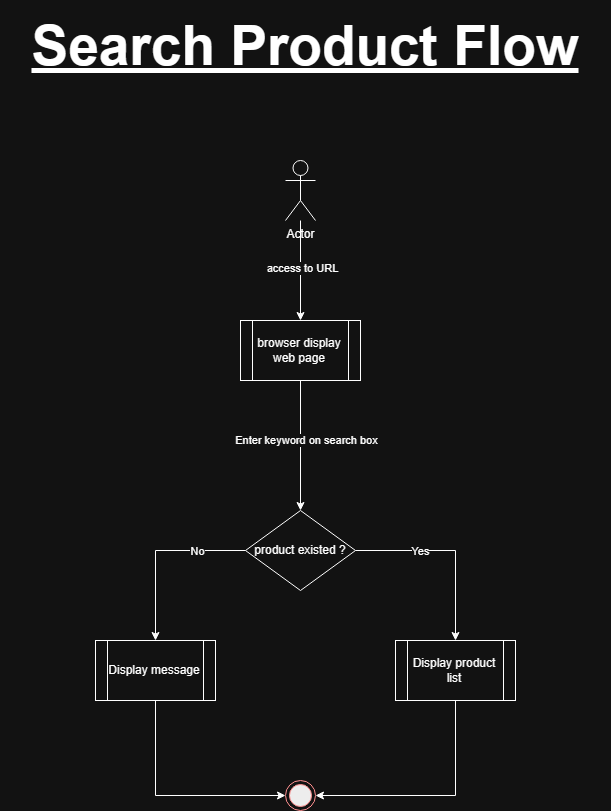

The diagram above was exported from draw.io. Its source (the exported page's mxGraphModel, read from the mxfile embedded in the PNG):
<mxGraphModel dx="2209" dy="1237" grid="1" gridSize="10" guides="1" tooltips="1" connect="1" arrows="1" fold="1" page="1" pageScale="1" pageWidth="850" pageHeight="1100" math="0" shadow="0">
  <root>
    <mxCell id="0" />
    <mxCell id="1" parent="0" />
    <mxCell id="IF32OpQBX9pqOJ0U7GOp-1" value="Actor" style="shape=umlActor;verticalLabelPosition=bottom;verticalAlign=top;html=1;outlineConnect=0;" vertex="1" parent="1">
      <mxGeometry x="425" y="240" width="30" height="60" as="geometry" />
    </mxCell>
    <mxCell id="IF32OpQBX9pqOJ0U7GOp-2" value="" style="endArrow=classic;html=1;rounded=0;" edge="1" parent="1" source="IF32OpQBX9pqOJ0U7GOp-1" target="IF32OpQBX9pqOJ0U7GOp-6">
      <mxGeometry width="50" height="50" relative="1" as="geometry">
        <mxPoint x="195" y="410" as="sourcePoint" />
        <mxPoint x="395" y="360" as="targetPoint" />
      </mxGeometry>
    </mxCell>
    <mxCell id="IF32OpQBX9pqOJ0U7GOp-3" value="access to URL" style="edgeLabel;html=1;align=center;verticalAlign=middle;resizable=0;points=[];" vertex="1" connectable="0" parent="IF32OpQBX9pqOJ0U7GOp-2">
      <mxGeometry x="-0.0695" y="1" relative="1" as="geometry">
        <mxPoint as="offset" />
      </mxGeometry>
    </mxCell>
    <mxCell id="IF32OpQBX9pqOJ0U7GOp-6" value="browser display web page" style="shape=process;whiteSpace=wrap;html=1;backgroundOutline=1;" vertex="1" parent="1">
      <mxGeometry x="380" y="400" width="120" height="60" as="geometry" />
    </mxCell>
    <mxCell id="IF32OpQBX9pqOJ0U7GOp-8" value="product existed ?" style="rhombus;whiteSpace=wrap;html=1;" vertex="1" parent="1">
      <mxGeometry x="385" y="590" width="110" height="80" as="geometry" />
    </mxCell>
    <mxCell id="IF32OpQBX9pqOJ0U7GOp-9" value="" style="endArrow=classic;html=1;rounded=0;exitX=0.5;exitY=1;exitDx=0;exitDy=0;" edge="1" parent="1" source="IF32OpQBX9pqOJ0U7GOp-6" target="IF32OpQBX9pqOJ0U7GOp-8">
      <mxGeometry width="50" height="50" relative="1" as="geometry">
        <mxPoint x="725" y="360" as="sourcePoint" />
        <mxPoint x="695" y="430" as="targetPoint" />
        <Array as="points" />
      </mxGeometry>
    </mxCell>
    <mxCell id="IF32OpQBX9pqOJ0U7GOp-10" value="Enter keyword on search box" style="edgeLabel;html=1;align=center;verticalAlign=middle;resizable=0;points=[];" vertex="1" connectable="0" parent="IF32OpQBX9pqOJ0U7GOp-9">
      <mxGeometry x="-0.3633" y="-2" relative="1" as="geometry">
        <mxPoint x="7" y="18" as="offset" />
      </mxGeometry>
    </mxCell>
    <mxCell id="IF32OpQBX9pqOJ0U7GOp-20" value="Search Product Flow" style="text;html=1;whiteSpace=wrap;strokeColor=none;fillColor=none;align=center;verticalAlign=middle;rounded=0;fontSize=55;fontStyle=5" vertex="1" parent="1">
      <mxGeometry x="140" y="80" width="610" height="90" as="geometry" />
    </mxCell>
    <mxCell id="IF32OpQBX9pqOJ0U7GOp-21" value="" style="ellipse;html=1;shape=endState;fillColor=#000000;strokeColor=#ff0000;" vertex="1" parent="1">
      <mxGeometry x="425" y="860" width="30" height="30" as="geometry" />
    </mxCell>
    <mxCell id="IF32OpQBX9pqOJ0U7GOp-33" value="Display message" style="shape=process;whiteSpace=wrap;html=1;backgroundOutline=1;" vertex="1" parent="1">
      <mxGeometry x="235" y="720" width="120" height="60" as="geometry" />
    </mxCell>
    <mxCell id="IF32OpQBX9pqOJ0U7GOp-36" value="" style="endArrow=classic;html=1;rounded=0;exitX=0.5;exitY=1;exitDx=0;exitDy=0;entryX=0;entryY=0.5;entryDx=0;entryDy=0;" edge="1" parent="1" source="IF32OpQBX9pqOJ0U7GOp-33" target="IF32OpQBX9pqOJ0U7GOp-21">
      <mxGeometry width="50" height="50" relative="1" as="geometry">
        <mxPoint x="595" y="930" as="sourcePoint" />
        <mxPoint x="896" y="1012" as="targetPoint" />
        <mxPoint as="offset" />
        <Array as="points">
          <mxPoint x="295" y="875" />
        </Array>
      </mxGeometry>
    </mxCell>
    <mxCell id="IF32OpQBX9pqOJ0U7GOp-37" value="" style="endArrow=classic;html=1;rounded=0;exitX=0;exitY=0.5;exitDx=0;exitDy=0;entryX=0.5;entryY=0;entryDx=0;entryDy=0;" edge="1" parent="1" source="IF32OpQBX9pqOJ0U7GOp-8" target="IF32OpQBX9pqOJ0U7GOp-33">
      <mxGeometry width="50" height="50" relative="1" as="geometry">
        <mxPoint x="675" y="780" as="sourcePoint" />
        <mxPoint x="976" y="862" as="targetPoint" />
        <mxPoint as="offset" />
        <Array as="points">
          <mxPoint x="295" y="630" />
        </Array>
      </mxGeometry>
    </mxCell>
    <mxCell id="IF32OpQBX9pqOJ0U7GOp-38" value="No" style="edgeLabel;html=1;align=center;verticalAlign=middle;resizable=0;points=[];" vertex="1" connectable="0" parent="IF32OpQBX9pqOJ0U7GOp-37">
      <mxGeometry x="-0.0297" y="1" relative="1" as="geometry">
        <mxPoint x="38" y="-1" as="offset" />
      </mxGeometry>
    </mxCell>
    <mxCell id="IF32OpQBX9pqOJ0U7GOp-41" value="" style="endArrow=classic;html=1;rounded=0;entryX=1;entryY=0.5;entryDx=0;entryDy=0;exitX=0.5;exitY=1;exitDx=0;exitDy=0;" edge="1" parent="1" source="IF32OpQBX9pqOJ0U7GOp-42" target="IF32OpQBX9pqOJ0U7GOp-21">
      <mxGeometry width="50" height="50" relative="1" as="geometry">
        <mxPoint x="625" y="840" as="sourcePoint" />
        <mxPoint x="412" y="1041" as="targetPoint" />
        <mxPoint as="offset" />
        <Array as="points">
          <mxPoint x="595" y="875" />
        </Array>
      </mxGeometry>
    </mxCell>
    <mxCell id="IF32OpQBX9pqOJ0U7GOp-42" value="Display product list" style="shape=process;whiteSpace=wrap;html=1;backgroundOutline=1;" vertex="1" parent="1">
      <mxGeometry x="535" y="720" width="120" height="60" as="geometry" />
    </mxCell>
    <mxCell id="IF32OpQBX9pqOJ0U7GOp-43" value="" style="endArrow=classic;html=1;rounded=0;entryX=0.5;entryY=0;entryDx=0;entryDy=0;exitX=1;exitY=0.5;exitDx=0;exitDy=0;" edge="1" parent="1" source="IF32OpQBX9pqOJ0U7GOp-8" target="IF32OpQBX9pqOJ0U7GOp-42">
      <mxGeometry width="50" height="50" relative="1" as="geometry">
        <mxPoint x="688" y="990" as="sourcePoint" />
        <mxPoint x="525" y="1211" as="targetPoint" />
        <mxPoint as="offset" />
        <Array as="points">
          <mxPoint x="595" y="630" />
        </Array>
      </mxGeometry>
    </mxCell>
    <mxCell id="IF32OpQBX9pqOJ0U7GOp-44" value="Yes" style="edgeLabel;html=1;align=center;verticalAlign=middle;resizable=0;points=[];" vertex="1" connectable="0" parent="IF32OpQBX9pqOJ0U7GOp-43">
      <mxGeometry x="-0.319" relative="1" as="geometry">
        <mxPoint as="offset" />
      </mxGeometry>
    </mxCell>
  </root>
</mxGraphModel>